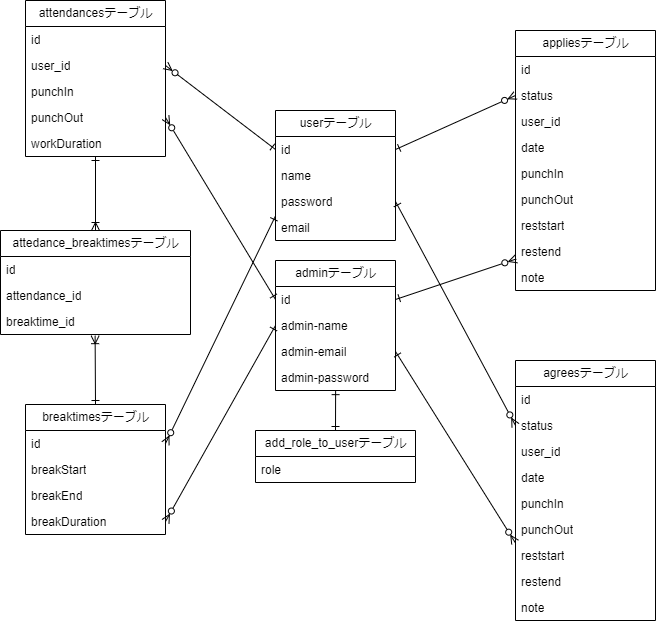

The diagram above was exported from draw.io. Its source (the exported page's mxGraphModel, read from the mxfile embedded in the PNG):
<mxGraphModel dx="811" dy="549" grid="1" gridSize="10" guides="1" tooltips="1" connect="1" arrows="1" fold="1" page="1" pageScale="1" pageWidth="850" pageHeight="1100" math="0" shadow="0">
  <root>
    <mxCell id="0" />
    <mxCell id="1" parent="0" />
    <mxCell id="2" value="userテーブル" style="swimlane;fontStyle=0;childLayout=stackLayout;horizontal=1;startSize=26;fillColor=none;horizontalStack=0;resizeParent=1;resizeParentMax=0;resizeLast=0;collapsible=1;marginBottom=0;html=1;points=[[0,0,0,0,0],[0,0.25,0,0,0],[0,0.5,0,0,0],[0,0.75,0,0,0],[0,1,0,0,0],[0.25,0,0,0,0],[0.25,1,0,0,0],[0.5,0,0,0,0],[0.5,1,0,0,0],[0.75,0,0,0,0],[0.75,1,0,0,0],[1,0,0,0,0],[1,0.25,0,0,0],[1,0.5,0,0,0],[1,0.75,0,0,0],[1,1,0,0,0]];" vertex="1" parent="1">
      <mxGeometry x="360" y="310" width="120" height="130" as="geometry" />
    </mxCell>
    <mxCell id="7" value="id" style="text;strokeColor=none;fillColor=none;align=left;verticalAlign=top;spacingLeft=4;spacingRight=4;overflow=hidden;rotatable=0;points=[[0,0.5],[1,0.5]];portConstraint=eastwest;whiteSpace=wrap;html=1;" vertex="1" parent="2">
      <mxGeometry y="26" width="120" height="26" as="geometry" />
    </mxCell>
    <mxCell id="20" value="name" style="text;strokeColor=none;fillColor=none;align=left;verticalAlign=top;spacingLeft=4;spacingRight=4;overflow=hidden;rotatable=0;points=[[0,0.5],[1,0.5]];portConstraint=eastwest;whiteSpace=wrap;html=1;" vertex="1" parent="2">
      <mxGeometry y="52" width="120" height="26" as="geometry" />
    </mxCell>
    <mxCell id="22" value="password" style="text;strokeColor=none;fillColor=none;align=left;verticalAlign=top;spacingLeft=4;spacingRight=4;overflow=hidden;rotatable=0;points=[[0,0.5],[1,0.5]];portConstraint=eastwest;whiteSpace=wrap;html=1;" vertex="1" parent="2">
      <mxGeometry y="78" width="120" height="26" as="geometry" />
    </mxCell>
    <mxCell id="27" value="email" style="text;strokeColor=none;fillColor=none;align=left;verticalAlign=top;spacingLeft=4;spacingRight=4;overflow=hidden;rotatable=0;points=[[0,0.5],[1,0.5]];portConstraint=eastwest;whiteSpace=wrap;html=1;" vertex="1" parent="2">
      <mxGeometry y="104" width="120" height="26" as="geometry" />
    </mxCell>
    <mxCell id="23" value="adminテーブル" style="swimlane;fontStyle=0;childLayout=stackLayout;horizontal=1;startSize=26;fillColor=none;horizontalStack=0;resizeParent=1;resizeParentMax=0;resizeLast=0;collapsible=1;marginBottom=0;html=1;strokeColor=default;align=center;verticalAlign=middle;fontFamily=Helvetica;fontSize=12;fontColor=default;" vertex="1" parent="1">
      <mxGeometry x="360" y="460" width="120" height="130" as="geometry" />
    </mxCell>
    <mxCell id="24" value="id" style="text;strokeColor=none;fillColor=none;align=left;verticalAlign=top;spacingLeft=4;spacingRight=4;overflow=hidden;rotatable=0;points=[[0,0.5],[1,0.5]];portConstraint=eastwest;whiteSpace=wrap;html=1;fontFamily=Helvetica;fontSize=12;fontColor=default;fontStyle=0;" vertex="1" parent="23">
      <mxGeometry y="26" width="120" height="26" as="geometry" />
    </mxCell>
    <mxCell id="25" value="admin-name" style="text;strokeColor=none;fillColor=none;align=left;verticalAlign=top;spacingLeft=4;spacingRight=4;overflow=hidden;rotatable=0;points=[[0,0.5],[1,0.5]];portConstraint=eastwest;whiteSpace=wrap;html=1;fontFamily=Helvetica;fontSize=12;fontColor=default;fontStyle=0;" vertex="1" parent="23">
      <mxGeometry y="52" width="120" height="26" as="geometry" />
    </mxCell>
    <mxCell id="26" value="admin-email" style="text;strokeColor=none;fillColor=none;align=left;verticalAlign=top;spacingLeft=4;spacingRight=4;overflow=hidden;rotatable=0;points=[[0,0.5],[1,0.5]];portConstraint=eastwest;whiteSpace=wrap;html=1;fontFamily=Helvetica;fontSize=12;fontColor=default;fontStyle=0;" vertex="1" parent="23">
      <mxGeometry y="78" width="120" height="26" as="geometry" />
    </mxCell>
    <mxCell id="28" value="admin-password" style="text;strokeColor=none;fillColor=none;align=left;verticalAlign=top;spacingLeft=4;spacingRight=4;overflow=hidden;rotatable=0;points=[[0,0.5],[1,0.5]];portConstraint=eastwest;whiteSpace=wrap;html=1;fontFamily=Helvetica;fontSize=12;fontColor=default;fontStyle=0;" vertex="1" parent="23">
      <mxGeometry y="104" width="120" height="26" as="geometry" />
    </mxCell>
    <mxCell id="30" value="add_role_to_userテーブル" style="swimlane;fontStyle=0;childLayout=stackLayout;horizontal=1;startSize=26;fillColor=none;horizontalStack=0;resizeParent=1;resizeParentMax=0;resizeLast=0;collapsible=1;marginBottom=0;html=1;strokeColor=default;align=center;verticalAlign=middle;fontFamily=Helvetica;fontSize=12;fontColor=default;" vertex="1" parent="1">
      <mxGeometry x="340" y="630" width="160" height="52" as="geometry" />
    </mxCell>
    <mxCell id="31" value="role" style="text;strokeColor=none;fillColor=none;align=left;verticalAlign=top;spacingLeft=4;spacingRight=4;overflow=hidden;rotatable=0;points=[[0,0.5],[1,0.5]];portConstraint=eastwest;whiteSpace=wrap;html=1;fontFamily=Helvetica;fontSize=12;fontColor=default;fontStyle=0;" vertex="1" parent="30">
      <mxGeometry y="26" width="160" height="26" as="geometry" />
    </mxCell>
    <mxCell id="74" style="edgeStyle=none;html=1;exitX=0.5;exitY=1;exitDx=0;exitDy=0;entryX=0.5;entryY=0;entryDx=0;entryDy=0;fontFamily=Helvetica;fontSize=12;fontColor=default;fontStyle=0;endArrow=ERoneToMany;endFill=0;startArrow=ERone;startFill=0;" edge="1" parent="1" source="34" target="38">
      <mxGeometry relative="1" as="geometry" />
    </mxCell>
    <mxCell id="34" value="attendancesテーブル" style="swimlane;fontStyle=0;childLayout=stackLayout;horizontal=1;startSize=26;fillColor=none;horizontalStack=0;resizeParent=1;resizeParentMax=0;resizeLast=0;collapsible=1;marginBottom=0;html=1;strokeColor=default;align=center;verticalAlign=middle;fontFamily=Helvetica;fontSize=12;fontColor=default;" vertex="1" parent="1">
      <mxGeometry x="110" y="200" width="140" height="156" as="geometry" />
    </mxCell>
    <mxCell id="35" value="id" style="text;strokeColor=none;fillColor=none;align=left;verticalAlign=top;spacingLeft=4;spacingRight=4;overflow=hidden;rotatable=0;points=[[0,0.5],[1,0.5]];portConstraint=eastwest;whiteSpace=wrap;html=1;fontFamily=Helvetica;fontSize=12;fontColor=default;fontStyle=0;" vertex="1" parent="34">
      <mxGeometry y="26" width="140" height="26" as="geometry" />
    </mxCell>
    <mxCell id="36" value="user_id" style="text;strokeColor=none;fillColor=none;align=left;verticalAlign=top;spacingLeft=4;spacingRight=4;overflow=hidden;rotatable=0;points=[[0,0.5],[1,0.5]];portConstraint=eastwest;whiteSpace=wrap;html=1;fontFamily=Helvetica;fontSize=12;fontColor=default;fontStyle=0;" vertex="1" parent="34">
      <mxGeometry y="52" width="140" height="26" as="geometry" />
    </mxCell>
    <mxCell id="37" value="punchIn" style="text;strokeColor=none;fillColor=none;align=left;verticalAlign=top;spacingLeft=4;spacingRight=4;overflow=hidden;rotatable=0;points=[[0,0.5],[1,0.5]];portConstraint=eastwest;whiteSpace=wrap;html=1;fontFamily=Helvetica;fontSize=12;fontColor=default;fontStyle=0;" vertex="1" parent="34">
      <mxGeometry y="78" width="140" height="26" as="geometry" />
    </mxCell>
    <mxCell id="72" value="punchOut" style="text;strokeColor=none;fillColor=none;align=left;verticalAlign=top;spacingLeft=4;spacingRight=4;overflow=hidden;rotatable=0;points=[[0,0.5],[1,0.5]];portConstraint=eastwest;whiteSpace=wrap;html=1;fontFamily=Helvetica;fontSize=12;fontColor=default;fontStyle=0;" vertex="1" parent="34">
      <mxGeometry y="104" width="140" height="26" as="geometry" />
    </mxCell>
    <mxCell id="71" value="workDuration" style="text;strokeColor=none;fillColor=none;align=left;verticalAlign=top;spacingLeft=4;spacingRight=4;overflow=hidden;rotatable=0;points=[[0,0.5],[1,0.5]];portConstraint=eastwest;whiteSpace=wrap;html=1;fontFamily=Helvetica;fontSize=12;fontColor=default;fontStyle=0;" vertex="1" parent="34">
      <mxGeometry y="130" width="140" height="26" as="geometry" />
    </mxCell>
    <mxCell id="38" value="attedance_breaktimesテーブル" style="swimlane;fontStyle=0;childLayout=stackLayout;horizontal=1;startSize=26;fillColor=none;horizontalStack=0;resizeParent=1;resizeParentMax=0;resizeLast=0;collapsible=1;marginBottom=0;html=1;strokeColor=default;align=center;verticalAlign=middle;fontFamily=Helvetica;fontSize=12;fontColor=default;" vertex="1" parent="1">
      <mxGeometry x="85" y="430" width="190" height="104" as="geometry" />
    </mxCell>
    <mxCell id="39" value="id" style="text;strokeColor=none;fillColor=none;align=left;verticalAlign=top;spacingLeft=4;spacingRight=4;overflow=hidden;rotatable=0;points=[[0,0.5],[1,0.5]];portConstraint=eastwest;whiteSpace=wrap;html=1;fontFamily=Helvetica;fontSize=12;fontColor=default;fontStyle=0;" vertex="1" parent="38">
      <mxGeometry y="26" width="190" height="26" as="geometry" />
    </mxCell>
    <mxCell id="40" value="attendance_id" style="text;strokeColor=none;fillColor=none;align=left;verticalAlign=top;spacingLeft=4;spacingRight=4;overflow=hidden;rotatable=0;points=[[0,0.5],[1,0.5]];portConstraint=eastwest;whiteSpace=wrap;html=1;fontFamily=Helvetica;fontSize=12;fontColor=default;fontStyle=0;" vertex="1" parent="38">
      <mxGeometry y="52" width="190" height="26" as="geometry" />
    </mxCell>
    <mxCell id="41" value="breaktime_id" style="text;strokeColor=none;fillColor=none;align=left;verticalAlign=top;spacingLeft=4;spacingRight=4;overflow=hidden;rotatable=0;points=[[0,0.5],[1,0.5]];portConstraint=eastwest;whiteSpace=wrap;html=1;fontFamily=Helvetica;fontSize=12;fontColor=default;fontStyle=0;" vertex="1" parent="38">
      <mxGeometry y="78" width="190" height="26" as="geometry" />
    </mxCell>
    <mxCell id="42" value="breaktimesテーブル" style="swimlane;fontStyle=0;childLayout=stackLayout;horizontal=1;startSize=26;fillColor=none;horizontalStack=0;resizeParent=1;resizeParentMax=0;resizeLast=0;collapsible=1;marginBottom=0;html=1;strokeColor=default;align=center;verticalAlign=middle;fontFamily=Helvetica;fontSize=12;fontColor=default;" vertex="1" parent="1">
      <mxGeometry x="110" y="604" width="140" height="130" as="geometry" />
    </mxCell>
    <mxCell id="43" value="id" style="text;strokeColor=none;fillColor=none;align=left;verticalAlign=top;spacingLeft=4;spacingRight=4;overflow=hidden;rotatable=0;points=[[0,0.5],[1,0.5]];portConstraint=eastwest;whiteSpace=wrap;html=1;fontFamily=Helvetica;fontSize=12;fontColor=default;fontStyle=0;" vertex="1" parent="42">
      <mxGeometry y="26" width="140" height="26" as="geometry" />
    </mxCell>
    <mxCell id="44" value="breakStart" style="text;strokeColor=none;fillColor=none;align=left;verticalAlign=top;spacingLeft=4;spacingRight=4;overflow=hidden;rotatable=0;points=[[0,0.5],[1,0.5]];portConstraint=eastwest;whiteSpace=wrap;html=1;fontFamily=Helvetica;fontSize=12;fontColor=default;fontStyle=0;" vertex="1" parent="42">
      <mxGeometry y="52" width="140" height="26" as="geometry" />
    </mxCell>
    <mxCell id="45" value="breakEnd" style="text;strokeColor=none;fillColor=none;align=left;verticalAlign=top;spacingLeft=4;spacingRight=4;overflow=hidden;rotatable=0;points=[[0,0.5],[1,0.5]];portConstraint=eastwest;whiteSpace=wrap;html=1;fontFamily=Helvetica;fontSize=12;fontColor=default;fontStyle=0;" vertex="1" parent="42">
      <mxGeometry y="78" width="140" height="26" as="geometry" />
    </mxCell>
    <mxCell id="73" value="breakDuration" style="text;strokeColor=none;fillColor=none;align=left;verticalAlign=top;spacingLeft=4;spacingRight=4;overflow=hidden;rotatable=0;points=[[0,0.5],[1,0.5]];portConstraint=eastwest;whiteSpace=wrap;html=1;fontFamily=Helvetica;fontSize=12;fontColor=default;fontStyle=0;" vertex="1" parent="42">
      <mxGeometry y="104" width="140" height="26" as="geometry" />
    </mxCell>
    <mxCell id="46" value="appliesテーブル" style="swimlane;fontStyle=0;childLayout=stackLayout;horizontal=1;startSize=26;fillColor=none;horizontalStack=0;resizeParent=1;resizeParentMax=0;resizeLast=0;collapsible=1;marginBottom=0;html=1;strokeColor=default;align=center;verticalAlign=middle;fontFamily=Helvetica;fontSize=12;fontColor=default;" vertex="1" parent="1">
      <mxGeometry x="600" y="230" width="140" height="260" as="geometry" />
    </mxCell>
    <mxCell id="47" value="id" style="text;strokeColor=none;fillColor=none;align=left;verticalAlign=top;spacingLeft=4;spacingRight=4;overflow=hidden;rotatable=0;points=[[0,0.5],[1,0.5]];portConstraint=eastwest;whiteSpace=wrap;html=1;fontFamily=Helvetica;fontSize=12;fontColor=default;fontStyle=0;" vertex="1" parent="46">
      <mxGeometry y="26" width="140" height="26" as="geometry" />
    </mxCell>
    <mxCell id="48" value="status" style="text;strokeColor=none;fillColor=none;align=left;verticalAlign=top;spacingLeft=4;spacingRight=4;overflow=hidden;rotatable=0;points=[[0,0.5],[1,0.5]];portConstraint=eastwest;whiteSpace=wrap;html=1;fontFamily=Helvetica;fontSize=12;fontColor=default;fontStyle=0;" vertex="1" parent="46">
      <mxGeometry y="52" width="140" height="26" as="geometry" />
    </mxCell>
    <mxCell id="56" value="user_id" style="text;strokeColor=none;fillColor=none;align=left;verticalAlign=top;spacingLeft=4;spacingRight=4;overflow=hidden;rotatable=0;points=[[0,0.5],[1,0.5]];portConstraint=eastwest;whiteSpace=wrap;html=1;fontFamily=Helvetica;fontSize=12;fontColor=default;fontStyle=0;" vertex="1" parent="46">
      <mxGeometry y="78" width="140" height="26" as="geometry" />
    </mxCell>
    <mxCell id="55" value="date" style="text;strokeColor=none;fillColor=none;align=left;verticalAlign=top;spacingLeft=4;spacingRight=4;overflow=hidden;rotatable=0;points=[[0,0.5],[1,0.5]];portConstraint=eastwest;whiteSpace=wrap;html=1;fontFamily=Helvetica;fontSize=12;fontColor=default;fontStyle=0;" vertex="1" parent="46">
      <mxGeometry y="104" width="140" height="26" as="geometry" />
    </mxCell>
    <mxCell id="54" value="punchIn" style="text;strokeColor=none;fillColor=none;align=left;verticalAlign=top;spacingLeft=4;spacingRight=4;overflow=hidden;rotatable=0;points=[[0,0.5],[1,0.5]];portConstraint=eastwest;whiteSpace=wrap;html=1;fontFamily=Helvetica;fontSize=12;fontColor=default;fontStyle=0;" vertex="1" parent="46">
      <mxGeometry y="130" width="140" height="26" as="geometry" />
    </mxCell>
    <mxCell id="57" value="punchOut" style="text;strokeColor=none;fillColor=none;align=left;verticalAlign=top;spacingLeft=4;spacingRight=4;overflow=hidden;rotatable=0;points=[[0,0.5],[1,0.5]];portConstraint=eastwest;whiteSpace=wrap;html=1;fontFamily=Helvetica;fontSize=12;fontColor=default;fontStyle=0;" vertex="1" parent="46">
      <mxGeometry y="156" width="140" height="26" as="geometry" />
    </mxCell>
    <mxCell id="58" value="reststart" style="text;strokeColor=none;fillColor=none;align=left;verticalAlign=top;spacingLeft=4;spacingRight=4;overflow=hidden;rotatable=0;points=[[0,0.5],[1,0.5]];portConstraint=eastwest;whiteSpace=wrap;html=1;fontFamily=Helvetica;fontSize=12;fontColor=default;fontStyle=0;" vertex="1" parent="46">
      <mxGeometry y="182" width="140" height="26" as="geometry" />
    </mxCell>
    <mxCell id="59" value="restend" style="text;strokeColor=none;fillColor=none;align=left;verticalAlign=top;spacingLeft=4;spacingRight=4;overflow=hidden;rotatable=0;points=[[0,0.5],[1,0.5]];portConstraint=eastwest;whiteSpace=wrap;html=1;fontFamily=Helvetica;fontSize=12;fontColor=default;fontStyle=0;" vertex="1" parent="46">
      <mxGeometry y="208" width="140" height="26" as="geometry" />
    </mxCell>
    <mxCell id="60" value="note" style="text;strokeColor=none;fillColor=none;align=left;verticalAlign=top;spacingLeft=4;spacingRight=4;overflow=hidden;rotatable=0;points=[[0,0.5],[1,0.5]];portConstraint=eastwest;whiteSpace=wrap;html=1;fontFamily=Helvetica;fontSize=12;fontColor=default;fontStyle=0;" vertex="1" parent="46">
      <mxGeometry y="234" width="140" height="26" as="geometry" />
    </mxCell>
    <mxCell id="61" value="agreesテーブル" style="swimlane;fontStyle=0;childLayout=stackLayout;horizontal=1;startSize=26;fillColor=none;horizontalStack=0;resizeParent=1;resizeParentMax=0;resizeLast=0;collapsible=1;marginBottom=0;html=1;strokeColor=default;align=center;verticalAlign=middle;fontFamily=Helvetica;fontSize=12;fontColor=default;" vertex="1" parent="1">
      <mxGeometry x="600" y="560" width="140" height="260" as="geometry" />
    </mxCell>
    <mxCell id="62" value="id" style="text;strokeColor=none;fillColor=none;align=left;verticalAlign=top;spacingLeft=4;spacingRight=4;overflow=hidden;rotatable=0;points=[[0,0.5],[1,0.5]];portConstraint=eastwest;whiteSpace=wrap;html=1;fontFamily=Helvetica;fontSize=12;fontColor=default;fontStyle=0;" vertex="1" parent="61">
      <mxGeometry y="26" width="140" height="26" as="geometry" />
    </mxCell>
    <mxCell id="63" value="status" style="text;strokeColor=none;fillColor=none;align=left;verticalAlign=top;spacingLeft=4;spacingRight=4;overflow=hidden;rotatable=0;points=[[0,0.5],[1,0.5]];portConstraint=eastwest;whiteSpace=wrap;html=1;fontFamily=Helvetica;fontSize=12;fontColor=default;fontStyle=0;" vertex="1" parent="61">
      <mxGeometry y="52" width="140" height="26" as="geometry" />
    </mxCell>
    <mxCell id="64" value="user_id" style="text;strokeColor=none;fillColor=none;align=left;verticalAlign=top;spacingLeft=4;spacingRight=4;overflow=hidden;rotatable=0;points=[[0,0.5],[1,0.5]];portConstraint=eastwest;whiteSpace=wrap;html=1;fontFamily=Helvetica;fontSize=12;fontColor=default;fontStyle=0;" vertex="1" parent="61">
      <mxGeometry y="78" width="140" height="26" as="geometry" />
    </mxCell>
    <mxCell id="65" value="date" style="text;strokeColor=none;fillColor=none;align=left;verticalAlign=top;spacingLeft=4;spacingRight=4;overflow=hidden;rotatable=0;points=[[0,0.5],[1,0.5]];portConstraint=eastwest;whiteSpace=wrap;html=1;fontFamily=Helvetica;fontSize=12;fontColor=default;fontStyle=0;" vertex="1" parent="61">
      <mxGeometry y="104" width="140" height="26" as="geometry" />
    </mxCell>
    <mxCell id="66" value="punchIn" style="text;strokeColor=none;fillColor=none;align=left;verticalAlign=top;spacingLeft=4;spacingRight=4;overflow=hidden;rotatable=0;points=[[0,0.5],[1,0.5]];portConstraint=eastwest;whiteSpace=wrap;html=1;fontFamily=Helvetica;fontSize=12;fontColor=default;fontStyle=0;" vertex="1" parent="61">
      <mxGeometry y="130" width="140" height="26" as="geometry" />
    </mxCell>
    <mxCell id="67" value="punchOut" style="text;strokeColor=none;fillColor=none;align=left;verticalAlign=top;spacingLeft=4;spacingRight=4;overflow=hidden;rotatable=0;points=[[0,0.5],[1,0.5]];portConstraint=eastwest;whiteSpace=wrap;html=1;fontFamily=Helvetica;fontSize=12;fontColor=default;fontStyle=0;" vertex="1" parent="61">
      <mxGeometry y="156" width="140" height="26" as="geometry" />
    </mxCell>
    <mxCell id="68" value="reststart" style="text;strokeColor=none;fillColor=none;align=left;verticalAlign=top;spacingLeft=4;spacingRight=4;overflow=hidden;rotatable=0;points=[[0,0.5],[1,0.5]];portConstraint=eastwest;whiteSpace=wrap;html=1;fontFamily=Helvetica;fontSize=12;fontColor=default;fontStyle=0;" vertex="1" parent="61">
      <mxGeometry y="182" width="140" height="26" as="geometry" />
    </mxCell>
    <mxCell id="69" value="restend" style="text;strokeColor=none;fillColor=none;align=left;verticalAlign=top;spacingLeft=4;spacingRight=4;overflow=hidden;rotatable=0;points=[[0,0.5],[1,0.5]];portConstraint=eastwest;whiteSpace=wrap;html=1;fontFamily=Helvetica;fontSize=12;fontColor=default;fontStyle=0;" vertex="1" parent="61">
      <mxGeometry y="208" width="140" height="26" as="geometry" />
    </mxCell>
    <mxCell id="70" value="note" style="text;strokeColor=none;fillColor=none;align=left;verticalAlign=top;spacingLeft=4;spacingRight=4;overflow=hidden;rotatable=0;points=[[0,0.5],[1,0.5]];portConstraint=eastwest;whiteSpace=wrap;html=1;fontFamily=Helvetica;fontSize=12;fontColor=default;fontStyle=0;" vertex="1" parent="61">
      <mxGeometry y="234" width="140" height="26" as="geometry" />
    </mxCell>
    <mxCell id="76" style="edgeStyle=none;html=1;exitX=0.5;exitY=0;exitDx=0;exitDy=0;entryX=0.498;entryY=1.045;entryDx=0;entryDy=0;entryPerimeter=0;fontFamily=Helvetica;fontSize=12;fontColor=default;fontStyle=0;endArrow=ERoneToMany;endFill=0;startArrow=ERone;startFill=0;" edge="1" parent="1" source="42" target="41">
      <mxGeometry relative="1" as="geometry" />
    </mxCell>
    <mxCell id="77" style="edgeStyle=none;html=1;exitX=0;exitY=0.5;exitDx=0;exitDy=0;entryX=1;entryY=0.5;entryDx=0;entryDy=0;fontFamily=Helvetica;fontSize=12;fontColor=default;fontStyle=0;endArrow=ERzeroToMany;endFill=0;startArrow=ERone;startFill=0;" edge="1" parent="1" source="7" target="36">
      <mxGeometry relative="1" as="geometry" />
    </mxCell>
    <mxCell id="78" style="edgeStyle=none;html=1;exitX=0;exitY=0.5;exitDx=0;exitDy=0;entryX=1;entryY=0.5;entryDx=0;entryDy=0;fontFamily=Helvetica;fontSize=12;fontColor=default;fontStyle=0;endArrow=ERzeroToMany;endFill=0;startArrow=ERone;startFill=0;" edge="1" parent="1" source="24" target="72">
      <mxGeometry relative="1" as="geometry" />
    </mxCell>
    <mxCell id="79" style="edgeStyle=none;html=1;exitX=0.001;exitY=1.045;exitDx=0;exitDy=0;entryX=1;entryY=0.5;entryDx=0;entryDy=0;fontFamily=Helvetica;fontSize=12;fontColor=default;fontStyle=0;endArrow=ERzeroToMany;endFill=0;startArrow=ERone;startFill=0;exitPerimeter=0;" edge="1" parent="1" source="22" target="43">
      <mxGeometry relative="1" as="geometry" />
    </mxCell>
    <mxCell id="80" style="edgeStyle=none;html=1;exitX=0;exitY=0.5;exitDx=0;exitDy=0;entryX=1;entryY=0.5;entryDx=0;entryDy=0;fontFamily=Helvetica;fontSize=12;fontColor=default;fontStyle=0;endArrow=ERzeroToMany;endFill=0;startArrow=ERone;startFill=0;" edge="1" parent="1" source="25" target="73">
      <mxGeometry relative="1" as="geometry" />
    </mxCell>
    <mxCell id="82" style="edgeStyle=none;html=1;exitX=1;exitY=0.5;exitDx=0;exitDy=0;entryX=0;entryY=0.5;entryDx=0;entryDy=0;fontFamily=Helvetica;fontSize=12;fontColor=default;fontStyle=0;endArrow=ERzeroToMany;endFill=0;startArrow=ERone;startFill=0;" edge="1" parent="1" source="7" target="48">
      <mxGeometry relative="1" as="geometry" />
    </mxCell>
    <mxCell id="83" style="edgeStyle=none;html=1;exitX=1;exitY=0.5;exitDx=0;exitDy=0;entryX=0.005;entryY=0.788;entryDx=0;entryDy=0;entryPerimeter=0;fontFamily=Helvetica;fontSize=12;fontColor=default;fontStyle=0;endArrow=ERzeroToMany;endFill=0;startArrow=ERone;startFill=0;" edge="1" parent="1" source="24" target="59">
      <mxGeometry relative="1" as="geometry" />
    </mxCell>
    <mxCell id="84" style="edgeStyle=none;html=1;exitX=1;exitY=0.5;exitDx=0;exitDy=0;entryX=0;entryY=0.5;entryDx=0;entryDy=0;fontFamily=Helvetica;fontSize=12;fontColor=default;fontStyle=0;endArrow=ERzeroToMany;endFill=0;startArrow=ERone;startFill=0;" edge="1" parent="1" source="22" target="63">
      <mxGeometry relative="1" as="geometry" />
    </mxCell>
    <mxCell id="85" style="edgeStyle=none;html=1;exitX=1;exitY=0.5;exitDx=0;exitDy=0;entryX=-0.003;entryY=-0.006;entryDx=0;entryDy=0;entryPerimeter=0;fontFamily=Helvetica;fontSize=12;fontColor=default;fontStyle=0;endArrow=ERzeroToMany;endFill=0;startArrow=ERone;startFill=0;" edge="1" parent="1" source="26" target="68">
      <mxGeometry relative="1" as="geometry" />
    </mxCell>
    <mxCell id="86" style="edgeStyle=none;html=1;exitX=0.5;exitY=0;exitDx=0;exitDy=0;entryX=0.501;entryY=1.006;entryDx=0;entryDy=0;entryPerimeter=0;fontFamily=Helvetica;fontSize=12;fontColor=default;fontStyle=0;endArrow=ERone;endFill=0;startArrow=ERone;startFill=0;" edge="1" parent="1" source="30" target="28">
      <mxGeometry relative="1" as="geometry" />
    </mxCell>
  </root>
</mxGraphModel>